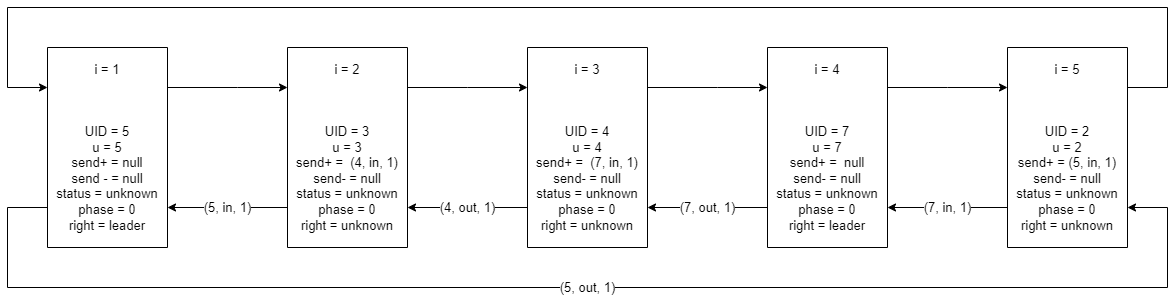

The diagram above was exported from draw.io. Its source (the exported page's mxGraphModel, read from the mxfile embedded in the PNG):
<mxGraphModel dx="2272" dy="794" grid="1" gridSize="10" guides="1" tooltips="1" connect="1" arrows="1" fold="1" page="1" pageScale="1" pageWidth="850" pageHeight="1100" math="0" shadow="0">
  <root>
    <mxCell id="0" />
    <mxCell id="1" parent="0" />
    <mxCell id="YQDGWLYe25DyxMPqxXB0-11" value="" style="edgeStyle=orthogonalEdgeStyle;rounded=0;orthogonalLoop=1;jettySize=auto;html=1;labelBorderColor=none;fontSize=13;" parent="1" source="dxE6QMDCgJcWrgPQoLjy-43" target="dxE6QMDCgJcWrgPQoLjy-51" edge="1">
      <mxGeometry relative="1" as="geometry">
        <Array as="points">
          <mxPoint x="230" y="320" />
          <mxPoint x="230" y="320" />
        </Array>
      </mxGeometry>
    </mxCell>
    <mxCell id="YQDGWLYe25DyxMPqxXB0-27" value="(5, out, 1)" style="edgeStyle=orthogonalEdgeStyle;rounded=0;orthogonalLoop=1;jettySize=auto;html=1;labelBorderColor=none;fontSize=13;" parent="1" source="dxE6QMDCgJcWrgPQoLjy-43" target="YQDGWLYe25DyxMPqxXB0-8" edge="1">
      <mxGeometry relative="1" as="geometry">
        <Array as="points">
          <mxPoint y="440" />
          <mxPoint y="520" />
          <mxPoint x="1160" y="520" />
          <mxPoint x="1160" y="440" />
        </Array>
      </mxGeometry>
    </mxCell>
    <mxCell id="dxE6QMDCgJcWrgPQoLjy-43" value="i = 1&lt;br&gt;&lt;br&gt;&lt;br&gt;&lt;br&gt;UID = 5&lt;br&gt;u = 5&lt;br&gt;send+ = null&lt;br&gt;send - = null&lt;br&gt;status = unknown&lt;br&gt;phase = 0&lt;br&gt;right = leader" style="rounded=0;whiteSpace=wrap;html=1;fontSize=13;direction=south;" parent="1" vertex="1">
      <mxGeometry x="40" y="280" width="120" height="200" as="geometry" />
    </mxCell>
    <mxCell id="YQDGWLYe25DyxMPqxXB0-13" value="(5, in, 1)" style="edgeStyle=orthogonalEdgeStyle;rounded=0;orthogonalLoop=1;jettySize=auto;html=1;labelBorderColor=none;fontSize=13;" parent="1" source="dxE6QMDCgJcWrgPQoLjy-51" target="dxE6QMDCgJcWrgPQoLjy-43" edge="1">
      <mxGeometry relative="1" as="geometry">
        <Array as="points">
          <mxPoint x="230" y="440" />
          <mxPoint x="230" y="440" />
        </Array>
        <mxPoint as="offset" />
      </mxGeometry>
    </mxCell>
    <mxCell id="YQDGWLYe25DyxMPqxXB0-20" value="" style="edgeStyle=orthogonalEdgeStyle;rounded=0;orthogonalLoop=1;jettySize=auto;html=1;labelBorderColor=none;fontSize=13;" parent="1" source="dxE6QMDCgJcWrgPQoLjy-51" target="dxE6QMDCgJcWrgPQoLjy-53" edge="1">
      <mxGeometry relative="1" as="geometry">
        <Array as="points">
          <mxPoint x="460" y="320" />
          <mxPoint x="460" y="320" />
        </Array>
      </mxGeometry>
    </mxCell>
    <mxCell id="dxE6QMDCgJcWrgPQoLjy-51" value="i = 2&lt;br&gt;&lt;br&gt;&lt;br&gt;&lt;br&gt;UID = 3&lt;br&gt;u = 3&lt;br&gt;send+ =&amp;nbsp; (4, in, 1)&lt;br&gt;send- = null&lt;br&gt;status = unknown&lt;br&gt;phase = 0&lt;br&gt;right = unknown" style="rounded=0;whiteSpace=wrap;html=1;fontSize=13;direction=south;" parent="1" vertex="1">
      <mxGeometry x="280" y="280" width="120" height="200" as="geometry" />
    </mxCell>
    <mxCell id="YQDGWLYe25DyxMPqxXB0-21" value="(4, out, 1)" style="edgeStyle=orthogonalEdgeStyle;rounded=0;orthogonalLoop=1;jettySize=auto;html=1;labelBorderColor=none;fontSize=13;" parent="1" source="dxE6QMDCgJcWrgPQoLjy-53" target="dxE6QMDCgJcWrgPQoLjy-51" edge="1">
      <mxGeometry relative="1" as="geometry">
        <Array as="points">
          <mxPoint x="460" y="440" />
          <mxPoint x="460" y="440" />
        </Array>
      </mxGeometry>
    </mxCell>
    <mxCell id="YQDGWLYe25DyxMPqxXB0-22" value="" style="edgeStyle=orthogonalEdgeStyle;rounded=0;orthogonalLoop=1;jettySize=auto;html=1;labelBorderColor=none;fontSize=13;" parent="1" source="dxE6QMDCgJcWrgPQoLjy-53" target="dxE6QMDCgJcWrgPQoLjy-55" edge="1">
      <mxGeometry relative="1" as="geometry">
        <Array as="points">
          <mxPoint x="710" y="320" />
          <mxPoint x="710" y="320" />
        </Array>
      </mxGeometry>
    </mxCell>
    <mxCell id="dxE6QMDCgJcWrgPQoLjy-53" value="i = 3&lt;br&gt;&lt;br&gt;&lt;br&gt;&lt;br&gt;UID = 4&lt;br&gt;u = 4&lt;br&gt;send+ =&amp;nbsp; (7, in, 1)&lt;br&gt;send- = null&lt;br&gt;status = unknown&lt;br&gt;phase = 0&lt;br&gt;right = unknown" style="rounded=0;whiteSpace=wrap;html=1;fontSize=13;direction=south;" parent="1" vertex="1">
      <mxGeometry x="520" y="280" width="120" height="200" as="geometry" />
    </mxCell>
    <mxCell id="YQDGWLYe25DyxMPqxXB0-23" value="(7, out, 1)" style="edgeStyle=orthogonalEdgeStyle;rounded=0;orthogonalLoop=1;jettySize=auto;html=1;labelBorderColor=none;fontSize=13;" parent="1" source="dxE6QMDCgJcWrgPQoLjy-55" target="dxE6QMDCgJcWrgPQoLjy-53" edge="1">
      <mxGeometry relative="1" as="geometry">
        <Array as="points">
          <mxPoint x="710" y="440" />
          <mxPoint x="710" y="440" />
        </Array>
      </mxGeometry>
    </mxCell>
    <mxCell id="YQDGWLYe25DyxMPqxXB0-24" value="" style="edgeStyle=orthogonalEdgeStyle;rounded=0;orthogonalLoop=1;jettySize=auto;html=1;labelBorderColor=none;fontSize=13;" parent="1" source="dxE6QMDCgJcWrgPQoLjy-55" target="YQDGWLYe25DyxMPqxXB0-8" edge="1">
      <mxGeometry relative="1" as="geometry">
        <Array as="points">
          <mxPoint x="940" y="320" />
          <mxPoint x="940" y="320" />
        </Array>
      </mxGeometry>
    </mxCell>
    <mxCell id="dxE6QMDCgJcWrgPQoLjy-55" value="i = 4&lt;br&gt;&lt;br&gt;&lt;br&gt;&lt;br&gt;UID = 7&lt;br&gt;u = 7&lt;br&gt;send+ =&amp;nbsp; null&lt;br&gt;send- = null&lt;br&gt;status = unknown&lt;br&gt;phase = 0&lt;br&gt;right = leader" style="rounded=0;whiteSpace=wrap;html=1;fontSize=13;direction=south;" parent="1" vertex="1">
      <mxGeometry x="760" y="280" width="120" height="200" as="geometry" />
    </mxCell>
    <mxCell id="YQDGWLYe25DyxMPqxXB0-25" value="(7, in, 1)" style="edgeStyle=orthogonalEdgeStyle;rounded=0;orthogonalLoop=1;jettySize=auto;html=1;labelBorderColor=none;fontSize=13;" parent="1" source="YQDGWLYe25DyxMPqxXB0-8" target="dxE6QMDCgJcWrgPQoLjy-55" edge="1">
      <mxGeometry relative="1" as="geometry">
        <Array as="points">
          <mxPoint x="950" y="440" />
          <mxPoint x="950" y="440" />
        </Array>
      </mxGeometry>
    </mxCell>
    <mxCell id="YQDGWLYe25DyxMPqxXB0-26" value="" style="edgeStyle=orthogonalEdgeStyle;rounded=0;orthogonalLoop=1;jettySize=auto;html=1;labelBorderColor=none;fontSize=13;" parent="1" source="YQDGWLYe25DyxMPqxXB0-8" target="dxE6QMDCgJcWrgPQoLjy-43" edge="1">
      <mxGeometry relative="1" as="geometry">
        <Array as="points">
          <mxPoint x="1160" y="320" />
          <mxPoint x="1160" y="240" />
          <mxPoint y="240" />
          <mxPoint y="320" />
        </Array>
      </mxGeometry>
    </mxCell>
    <mxCell id="YQDGWLYe25DyxMPqxXB0-8" value="i = 5&lt;br&gt;&lt;br&gt;&lt;br&gt;&lt;br&gt;UID = 2&lt;br&gt;u = 2&lt;br&gt;send+ = (5, in, 1)&lt;br&gt;send- = null&lt;br&gt;status = unknown&lt;br&gt;phase = 0&lt;br&gt;right = unknown" style="rounded=0;whiteSpace=wrap;html=1;fontSize=13;direction=south;" parent="1" vertex="1">
      <mxGeometry x="1000" y="280" width="120" height="200" as="geometry" />
    </mxCell>
  </root>
</mxGraphModel>